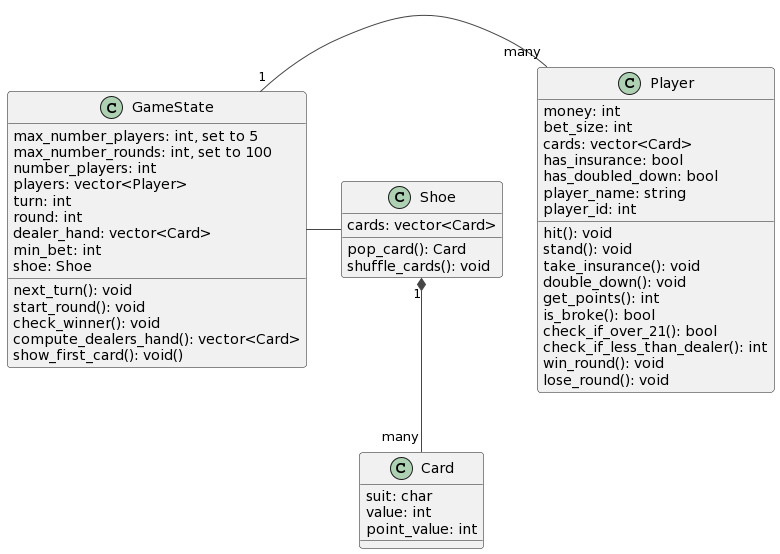

The diagram above was rendered by PlantUML. Its source (embedded in the PNG):
@startuml
' !theme plain
!theme vibrant

class Player {
  money: int
  bet_size: int
  cards: vector<Card> 
  hit(): void
  stand(): void
  take_insurance(): void
  double_down(): void
  has_insurance: bool
  has_doubled_down: bool
  get_points(): int
  is_broke(): bool
  check_if_over_21(): bool
  check_if_less_than_dealer(): int
  win_round(): void  
  lose_round(): void
  player_name: string
  player_id: int
}
  
class Card {
  suit: char
  value: int
  point_value: int
}

class GameState{
  max_number_players: int, set to 5
  max_number_rounds: int, set to 100
  number_players: int
  players: vector<Player>
  turn: int
  round: int
  dealer_hand: vector<Card>
  min_bet: int
  next_turn(): void
  start_round(): void
  check_winner(): void
  compute_dealers_hand(): vector<Card>
  shoe: Shoe
  show_first_card(): void()
}

class Shoe{
  cards: vector<Card> 
  pop_card(): Card
  shuffle_cards(): void
}

Shoe "1" *-- "many" Card 


GameState "1" - "many" Player 

GameState - Shoe
@enduml